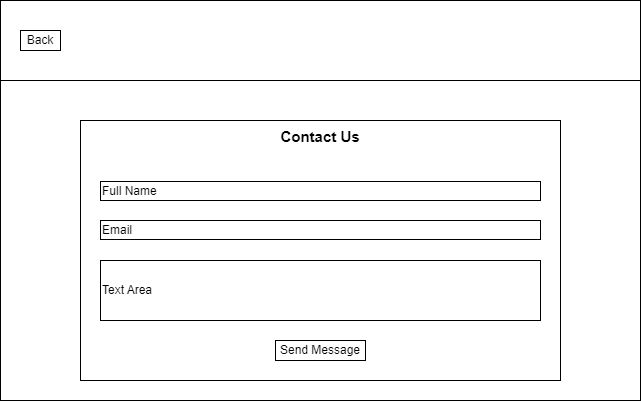

The diagram above was exported from draw.io. Its source (the exported page's mxGraphModel, read from the mxfile embedded in the PNG):
<mxGraphModel dx="844" dy="492" grid="1" gridSize="10" guides="1" tooltips="1" connect="1" arrows="1" fold="1" page="1" pageScale="1" pageWidth="850" pageHeight="1100" math="0" shadow="0">
  <root>
    <mxCell id="0" />
    <mxCell id="1" parent="0" />
    <mxCell id="0QsjFI5uG_ES9LqjhD22-1" value="" style="rounded=0;whiteSpace=wrap;html=1;" vertex="1" parent="1">
      <mxGeometry x="40" y="160" width="640" height="400" as="geometry" />
    </mxCell>
    <mxCell id="0QsjFI5uG_ES9LqjhD22-2" value="" style="rounded=0;whiteSpace=wrap;html=1;" vertex="1" parent="1">
      <mxGeometry x="40" y="160" width="640" height="80" as="geometry" />
    </mxCell>
    <mxCell id="0QsjFI5uG_ES9LqjhD22-3" value="Back" style="rounded=0;whiteSpace=wrap;html=1;" vertex="1" parent="1">
      <mxGeometry x="60" y="190" width="40" height="20" as="geometry" />
    </mxCell>
    <mxCell id="0QsjFI5uG_ES9LqjhD22-4" value="" style="rounded=0;whiteSpace=wrap;html=1;" vertex="1" parent="1">
      <mxGeometry x="120" y="280" width="480" height="260" as="geometry" />
    </mxCell>
    <mxCell id="0QsjFI5uG_ES9LqjhD22-5" value="&lt;b&gt;&lt;font style=&quot;font-size: 15px;&quot;&gt;Contact Us&lt;/font&gt;&lt;/b&gt;" style="text;html=1;strokeColor=none;fillColor=none;align=center;verticalAlign=middle;whiteSpace=wrap;rounded=0;" vertex="1" parent="1">
      <mxGeometry x="315" y="281" width="90" height="30" as="geometry" />
    </mxCell>
    <mxCell id="0QsjFI5uG_ES9LqjhD22-7" value="Full Name" style="rounded=0;whiteSpace=wrap;html=1;align=left;" vertex="1" parent="1">
      <mxGeometry x="140" y="341" width="440" height="19" as="geometry" />
    </mxCell>
    <mxCell id="0QsjFI5uG_ES9LqjhD22-9" value="Email" style="rounded=0;whiteSpace=wrap;html=1;align=left;" vertex="1" parent="1">
      <mxGeometry x="140" y="380" width="440" height="19" as="geometry" />
    </mxCell>
    <mxCell id="0QsjFI5uG_ES9LqjhD22-15" value="Text Area" style="rounded=0;whiteSpace=wrap;html=1;align=left;" vertex="1" parent="1">
      <mxGeometry x="140" y="420" width="440" height="60" as="geometry" />
    </mxCell>
    <mxCell id="0QsjFI5uG_ES9LqjhD22-31" value="Send Message" style="rounded=0;whiteSpace=wrap;html=1;" vertex="1" parent="1">
      <mxGeometry x="315" y="500" width="90" height="20" as="geometry" />
    </mxCell>
  </root>
</mxGraphModel>